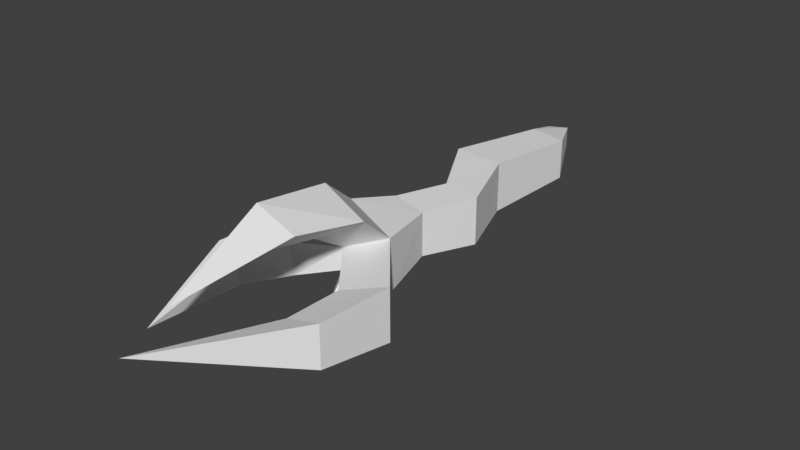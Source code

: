 # Source: entarm.blend  (saved by Blender 2.79.0; exported with 4.5.12 LTS)
import bpy
from mathutils import Matrix  # noqa: F401  (used for matrix-valued properties, if any)

bpy.ops.wm.read_factory_settings(use_empty=True)
scene = bpy.context.scene
scene.name = 'Scene'

# ---- collections
col_collection_1 = bpy.data.collections.new('Collection 1'); scene.collection.children.link(col_collection_1)

# ---- materials (node trees are filled in below, after node groups)
mat_entarm = bpy.data.materials.new('entarm')
mat_entarm.alpha_threshold = 0.0
mat_entarm.use_transparent_shadow = False
mat_entarm.roughness = 0.5

# ---- material node trees

# ---- world
world_world = bpy.data.worlds.new('World'); scene.world = world_world
world_world.color = (0.05088, 0.05088, 0.05088)
world_world.use_sun_shadow = False
world_world.sun_shadow_jitter_overblur = 0.0
world_world.cycles.sampling_method = 'MANUAL'

# ---- meshes
me_base = bpy.data.meshes.new('Base')
me_base.from_pydata([(0.09116, -0.1265, -0.04658), (0.01376, -0.114, -0.04658), (-0.06049, 0.02071, -0.05), (0.03908, 0.01516, -0.05), (0.09116, -0.1265, 0.04658), (0.01376, -0.114, 0.04658), (-0.06049, 0.02071, 0.05), (0.03908, 0.01516, 0.05), (0.07799, -0.3409, -0.05), (0.07701, -0.3461, 0.05), (-0.07264, -0.2822, -0.05), (-0.07239, -0.2762, 0.05), (0.005424, -0.3787, -0.02061), (0.002607, -0.3799, 0.02204), (-0.04812, -0.3603, -0.1146), (0.01531, -0.435, -0.06488), (0.08753, -0.3935, -0.1023), (-0.1485, -0.5154, -0.04078), (-0.09864, -0.5201, -0.02561), (-0.09135, -0.533, 0.03058), (-0.1485, -0.5154, 0.03852), (0.1566, -0.5983, 0.03998), (0.08382, -0.5931, 0.01735), (0.08481, -0.5928, -0.01718), (0.1566, -0.5983, -0.04096), (0.05811, -0.5431, 0.1264), (-0.01862, -0.5639, 0.07556), (-0.0393, -0.5268, 0.1457), (-0.04506, -0.7091, 0.04013), (-0.04573, -0.8036, -0.0009717), (-0.07923, -0.7263, -0.002056), (-0.02741, -0.5562, -0.117), (0.09392, -0.4279, 0.1177), (0.002569, -0.4477, 0.06482), (-0.02847, -0.3843, 0.1321), (0.09201, -0.4882, 0.02154), (0.1776, -0.4652, 0.04949), (0.09304, -0.4873, -0.02112), (0.1776, -0.4652, -0.05051), (0.04996, -0.2275, 0.04265), (0.04996, -0.2275, -0.04265), (-0.02857, -0.2037, -0.04265), (-0.02857, -0.2037, 0.04265), (-0.06287, -0.4289, -0.034), (-0.1164, -0.3865, -0.05594), (-0.05696, -0.4484, 0.04009), (-0.1164, -0.3856, 0.05296), (-0.01831, 0.2197, -0.04), (0.05972, 0.2031, -0.04), (-0.01831, 0.2197, 0.04), (0.05972, 0.2031, 0.04), (-0.03014, 0.2931, -0.02), (0.005081, 0.3118, -0.02), (-0.03014, 0.2931, 0.02), (0.005081, 0.3118, 0.02)], [], [(25, 27, 28), (27, 26, 28), (26, 25, 28), (24, 21, 29), (23, 24, 29), (22, 23, 29), (21, 22, 29), (20, 17, 30), (19, 20, 30), (18, 19, 30), (17, 18, 30), (14, 16, 31), (16, 15, 31), (15, 14, 31), (3, 2, 47, 48), (39, 9, 8, 40), (12, 15, 16, 8), (35, 22, 21, 36), (46, 45, 13, 11), (45, 19, 18, 43), (38, 24, 23, 37), (37, 35, 13, 12), (43, 44, 10, 12), (42, 39, 4, 5), (44, 17, 20, 46), (33, 26, 27, 34), (10, 14, 15, 12), (3, 7, 4, 0), (40, 8, 10, 41), (36, 38, 8, 9), (5, 6, 2, 1), (34, 32, 9, 11), (16, 14, 10, 8), (41, 10, 11, 42), (4, 7, 5), (7, 6, 5), (0, 1, 3), (1, 2, 3), (32, 25, 26, 33), (9, 32, 33, 13), (27, 25, 32, 34), (13, 33, 34, 11), (21, 24, 38, 36), (23, 22, 35, 37), (8, 38, 37, 12), (13, 35, 36, 9), (1, 41, 42, 5), (0, 40, 41, 1), (11, 9, 39, 42), (4, 39, 40, 0), (10, 44, 46, 11), (18, 17, 44, 43), (13, 45, 43, 12), (20, 19, 45, 46), (50, 48, 52, 54), (2, 6, 49, 47), (6, 7, 50, 49), (7, 3, 48, 50), (54, 52, 51, 53), (49, 50, 54, 53), (47, 49, 53, 51), (48, 47, 51, 52)])
_uv = me_base.uv_layers.new(name='UVMap')
_uv.uv.foreach_set('vector', [0.1746, 0.5868, 0.1922, 0.6767, 0.0003854, 0.6733, 0.5653, 0.7694, 0.538, 0.8388, 0.4043, 0.8736, 0.5399, 0.9008, 0.5658, 0.9827, 0.4043, 0.8744, 0.2626, 0.6865, 0.2628, 0.7602, 0.0003854, 0.7237, 0.2069, 0.4713, 0.2105, 0.5402, 0.0003854, 0.379, 0.6641, 0.5081, 0.6637, 0.5395, 0.4387, 0.5165, 0.2171, 0.0003854, 0.21, 0.06955, 0.0003854, 0.1529, 0.6435, 0.379, 0.6358, 0.4507, 0.4387, 0.394, 0.171, 0.8229, 0.1749, 0.8777, 0.0003854, 0.7694, 0.5468, 0.3113, 0.5339, 0.3626, 0.358, 0.3306, 0.6265, 0.5464, 0.6317, 0.5938, 0.4516, 0.6537, 0.8531, 0.1233, 0.8095, 0.2433, 0.6738, 0.1223, 0.8925, 0.2751, 0.8264, 0.3255, 0.7107, 0.2751, 0.6563, 0.6756, 0.693, 0.7686, 0.5311, 0.6917, 0.3772, 0.5755, 0.3823, 0.6711, 0.1877, 0.6517, 0.1954, 0.5755, 0.1042, 0.9945, 0.0003854, 0.9846, 0.005045, 0.8935, 0.1042, 0.8836, 0.8658, 0.3782, 0.8264, 0.3255, 0.8925, 0.2751, 0.93, 0.3319, 0.3056, 0.0776, 0.21, 0.06955, 0.2171, 0.0003854, 0.3401, 0.0003854, 0.2974, 0.8774, 0.2537, 0.8109, 0.327, 0.7694, 0.4035, 0.8609, 0.616, 0.3782, 0.5339, 0.3626, 0.5468, 0.3113, 0.6363, 0.3113, 0.3334, 0.5457, 0.2105, 0.5402, 0.2069, 0.4713, 0.3031, 0.4674, 0.7598, 0.5456, 0.76, 0.5067, 0.8878, 0.5067, 0.8869, 0.5457, 0.7205, 0.6055, 0.7482, 0.5464, 0.8493, 0.5665, 0.7781, 0.6582, 0.1698, 0.3254, 0.09826, 0.2462, 0.1676, 0.1723, 0.2253, 0.2564, 0.7546, 0.4774, 0.6358, 0.4507, 0.6435, 0.379, 0.766, 0.379, 0.6458, 0.844, 0.538, 0.8388, 0.5653, 0.7694, 0.696, 0.7708, 0.788, 0.7686, 0.693, 0.7686, 0.6563, 0.6756, 0.722, 0.673, 0.3509, 0.8935, 0.3509, 0.9846, 0.2054, 0.9996, 0.2054, 0.8785, 0.4812, 0.08912, 0.4359, 0.0003854, 0.5831, 0.0003854, 0.5876, 0.08097, 0.3856, 0.7685, 0.3853, 0.6775, 0.5303, 0.6775, 0.5274, 0.7686, 0.8423, 0.0003854, 0.9734, 0.01544, 0.9734, 0.1065, 0.8423, 0.1215, 0.3219, 0.6608, 0.2783, 0.55, 0.3761, 0.5464, 0.4508, 0.6767, 0.8095, 0.2433, 0.8531, 0.1233, 0.948, 0.1223, 0.8771, 0.2513, 0.7539, 0.1164, 0.6738, 0.1065, 0.6791, 0.01544, 0.7539, 0.005495, 0.1676, 0.1723, 0.3139, 0.1723, 0.2253, 0.2564, 0.3139, 0.1723, 0.3572, 0.2522, 0.2253, 0.2564, 0.4806, 0.1904, 0.5803, 0.1692, 0.5867, 0.2912, 0.5803, 0.1692, 0.673, 0.2632, 0.5867, 0.2912, 0.6751, 0.996, 0.5658, 0.9827, 0.5399, 0.9008, 0.6478, 0.9021, 0.7564, 0.9415, 0.6751, 0.996, 0.6478, 0.9021, 0.7154, 0.8744, 0.1922, 0.6767, 0.1746, 0.5868, 0.2783, 0.55, 0.3219, 0.6608, 0.7126, 0.8736, 0.6458, 0.844, 0.696, 0.7708, 0.8175, 0.8168, 0.2628, 0.7602, 0.2626, 0.6865, 0.3853, 0.6775, 0.3856, 0.7685, 0.6637, 0.5395, 0.6641, 0.5081, 0.76, 0.5067, 0.7598, 0.5456, 0.4379, 0.4451, 0.3334, 0.5457, 0.3031, 0.4674, 0.3944, 0.379, 0.3922, 0.1716, 0.3056, 0.0776, 0.3401, 0.0003854, 0.4351, 0.1057, 0.8423, 0.1215, 0.7539, 0.1164, 0.7539, 0.005495, 0.8423, 0.0003854, 0.4806, 0.1904, 0.4812, 0.08912, 0.5876, 0.08097, 0.5803, 0.1692, 0.1159, 0.3782, 0.0003854, 0.2822, 0.09826, 0.2462, 0.1698, 0.3254, 0.2054, 0.9996, 0.1042, 0.9945, 0.1042, 0.8836, 0.2054, 0.8785, 0.8575, 0.4831, 0.7546, 0.4774, 0.766, 0.379, 0.8725, 0.3932, 0.6317, 0.5938, 0.6265, 0.5464, 0.7482, 0.5464, 0.7205, 0.6055, 0.7002, 0.375, 0.616, 0.3782, 0.6363, 0.3113, 0.7099, 0.3373, 0.1749, 0.8777, 0.171, 0.8229, 0.2537, 0.8109, 0.2974, 0.8774, 0.2127, 0.9846, 0.2127, 0.9022, 0.3381, 0.9228, 0.3381, 0.964, 0.0303, 0.9961, 0.0303, 0.893, 0.2399, 0.9034, 0.2399, 0.9858, 0.3904, 0.6711, 0.3848, 0.5684, 0.1897, 0.5686, 0.1815, 0.6504, 0.01789, 0.9949, 0.0179, 0.8918, 0.2127, 0.9022, 0.2127, 0.9846, 0.8256, 0.01515, 0.8956, 0.01515, 0.8956, 0.085, 0.8256, 0.085, 0.1815, 0.6504, 0.1897, 0.5686, 0.08238, 0.6367, 0.1049, 0.6711, 0.2399, 0.9858, 0.2399, 0.9034, 0.3165, 0.924, 0.3165, 0.9652, 0.1954, 0.5755, 0.1877, 0.6517, 0.1163, 0.6709, 0.09535, 0.6389])
me_base.materials.append(mat_entarm)
me_base.use_remesh_preserve_volume = False
me_base.use_remesh_preserve_attributes = False
me_base.use_mirror_vertex_groups = False
me_base.update()
me_pommel = bpy.data.meshes.new('Pommel')
me_pommel.from_pydata([], [], [])
me_pommel.use_remesh_preserve_volume = False
me_pommel.use_remesh_preserve_attributes = False
me_pommel.use_mirror_vertex_groups = False
me_pommel.update()
me_head = bpy.data.meshes.new('Head')
me_head.from_pydata([], [], [])
me_head.use_remesh_preserve_volume = False
me_head.use_remesh_preserve_attributes = False
me_head.use_mirror_vertex_groups = False
me_head.update()

# ---- objects
ob_base = bpy.data.objects.new('Base', me_base)
ob_pommel = bpy.data.objects.new('Pommel', me_pommel)
ob_head = bpy.data.objects.new('Head', me_head)

# ---- transforms, parenting, visibility, modifiers, constraints
ob_base.location = (0.0, 0.0, 0.0)
ob_base.lineart.crease_threshold = 0.0
ob_pommel.parent = ob_base
ob_pommel.location = (0.0, 0.2, 0.0)
ob_pommel.lineart.crease_threshold = 0.0
ob_head.parent = ob_base
ob_head.location = (0.0, -0.38, 0.0)
ob_head.lineart.crease_threshold = 0.0

# ---- collection membership
col_collection_1.objects.link(ob_base)
col_collection_1.objects.link(ob_pommel)
col_collection_1.objects.link(ob_head)

# ---- scene / render settings (as saved in the file)
scene.frame_start = 1; scene.frame_end = 250; scene.frame_set(1)
scene.render.engine = 'BLENDER_EEVEE_NEXT'
scene.render.resolution_percentage = 50
scene.render.dither_intensity = 0.0
scene.cycles.use_denoising = False
scene.cycles.samples = 128
scene.cycles.sampling_pattern = 'TABULATED_SOBOL'
scene.cycles.light_sampling_threshold = 0.0
scene.cycles.use_adaptive_sampling = False
scene.cycles.use_light_tree = False
scene.cycles.blur_glossy = 0.0
scene.cycles.sample_clamp_indirect = 0.0
scene.view_settings.view_transform = 'Standard'
bpy.context.view_layer.update()

# ---- added for rendering (the .blend has no active camera and no usable light): camera, sun
cam_auto = bpy.data.cameras.new('AutoCamera')
cam_auto.lens = 50.0
cam_auto.sensor_width = 36.0
cam_auto.clip_end = 1000.0
ob_auto_camera = bpy.data.objects.new('AutoCamera', cam_auto)
scene.collection.objects.link(ob_auto_camera)
ob_auto_camera.location = (1.11682, -1.56863, 0.896186)
ob_auto_camera.rotation_euler = (1.09748, -7.21219e-08, 0.694738)
scene.camera = ob_auto_camera
light_auto_sun = bpy.data.lights.new('AutoSun', 'SUN')
light_auto_sun.energy = 3.0
light_auto_sun.angle = 0.0523599
ob_auto_sun = bpy.data.objects.new('AutoSun', light_auto_sun)
scene.collection.objects.link(ob_auto_sun)
ob_auto_sun.rotation_euler = (0.872665, 0.174533, 0.523599)
bpy.context.view_layer.update()
